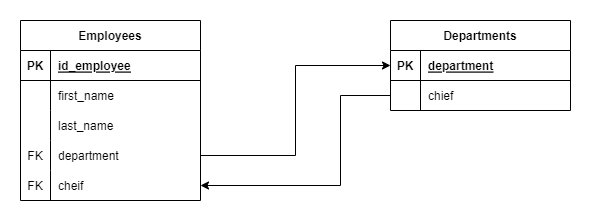

The diagram above was exported from draw.io. Its source (the exported page's mxGraphModel, read from the mxfile embedded in the PNG):
<mxGraphModel dx="1050" dy="483" grid="1" gridSize="10" guides="1" tooltips="1" connect="1" arrows="1" fold="1" page="1" pageScale="1" pageWidth="827" pageHeight="1169" math="0" shadow="0">
  <root>
    <mxCell id="0" />
    <mxCell id="1" parent="0" />
    <mxCell id="UaGTQpci81QHFadmeW6I-1" value="Employees" style="shape=table;startSize=30;container=1;collapsible=1;childLayout=tableLayout;fixedRows=1;rowLines=0;fontStyle=1;align=center;resizeLast=1;" vertex="1" parent="1">
      <mxGeometry x="140" y="90" width="180" height="180" as="geometry" />
    </mxCell>
    <mxCell id="UaGTQpci81QHFadmeW6I-2" value="" style="shape=tableRow;horizontal=0;startSize=0;swimlaneHead=0;swimlaneBody=0;fillColor=none;collapsible=0;dropTarget=0;points=[[0,0.5],[1,0.5]];portConstraint=eastwest;top=0;left=0;right=0;bottom=1;" vertex="1" parent="UaGTQpci81QHFadmeW6I-1">
      <mxGeometry y="30" width="180" height="30" as="geometry" />
    </mxCell>
    <mxCell id="UaGTQpci81QHFadmeW6I-3" value="PK" style="shape=partialRectangle;connectable=0;fillColor=none;top=0;left=0;bottom=0;right=0;fontStyle=1;overflow=hidden;" vertex="1" parent="UaGTQpci81QHFadmeW6I-2">
      <mxGeometry width="30" height="30" as="geometry">
        <mxRectangle width="30" height="30" as="alternateBounds" />
      </mxGeometry>
    </mxCell>
    <mxCell id="UaGTQpci81QHFadmeW6I-4" value="id_employee" style="shape=partialRectangle;connectable=0;fillColor=none;top=0;left=0;bottom=0;right=0;align=left;spacingLeft=6;fontStyle=5;overflow=hidden;" vertex="1" parent="UaGTQpci81QHFadmeW6I-2">
      <mxGeometry x="30" width="150" height="30" as="geometry">
        <mxRectangle width="150" height="30" as="alternateBounds" />
      </mxGeometry>
    </mxCell>
    <mxCell id="UaGTQpci81QHFadmeW6I-5" value="" style="shape=tableRow;horizontal=0;startSize=0;swimlaneHead=0;swimlaneBody=0;fillColor=none;collapsible=0;dropTarget=0;points=[[0,0.5],[1,0.5]];portConstraint=eastwest;top=0;left=0;right=0;bottom=0;" vertex="1" parent="UaGTQpci81QHFadmeW6I-1">
      <mxGeometry y="60" width="180" height="30" as="geometry" />
    </mxCell>
    <mxCell id="UaGTQpci81QHFadmeW6I-6" value="" style="shape=partialRectangle;connectable=0;fillColor=none;top=0;left=0;bottom=0;right=0;editable=1;overflow=hidden;" vertex="1" parent="UaGTQpci81QHFadmeW6I-5">
      <mxGeometry width="30" height="30" as="geometry">
        <mxRectangle width="30" height="30" as="alternateBounds" />
      </mxGeometry>
    </mxCell>
    <mxCell id="UaGTQpci81QHFadmeW6I-7" value="first_name" style="shape=partialRectangle;connectable=0;fillColor=none;top=0;left=0;bottom=0;right=0;align=left;spacingLeft=6;overflow=hidden;" vertex="1" parent="UaGTQpci81QHFadmeW6I-5">
      <mxGeometry x="30" width="150" height="30" as="geometry">
        <mxRectangle width="150" height="30" as="alternateBounds" />
      </mxGeometry>
    </mxCell>
    <mxCell id="UaGTQpci81QHFadmeW6I-8" value="" style="shape=tableRow;horizontal=0;startSize=0;swimlaneHead=0;swimlaneBody=0;fillColor=none;collapsible=0;dropTarget=0;points=[[0,0.5],[1,0.5]];portConstraint=eastwest;top=0;left=0;right=0;bottom=0;" vertex="1" parent="UaGTQpci81QHFadmeW6I-1">
      <mxGeometry y="90" width="180" height="30" as="geometry" />
    </mxCell>
    <mxCell id="UaGTQpci81QHFadmeW6I-9" value="" style="shape=partialRectangle;connectable=0;fillColor=none;top=0;left=0;bottom=0;right=0;editable=1;overflow=hidden;" vertex="1" parent="UaGTQpci81QHFadmeW6I-8">
      <mxGeometry width="30" height="30" as="geometry">
        <mxRectangle width="30" height="30" as="alternateBounds" />
      </mxGeometry>
    </mxCell>
    <mxCell id="UaGTQpci81QHFadmeW6I-10" value="last_name" style="shape=partialRectangle;connectable=0;fillColor=none;top=0;left=0;bottom=0;right=0;align=left;spacingLeft=6;overflow=hidden;" vertex="1" parent="UaGTQpci81QHFadmeW6I-8">
      <mxGeometry x="30" width="150" height="30" as="geometry">
        <mxRectangle width="150" height="30" as="alternateBounds" />
      </mxGeometry>
    </mxCell>
    <mxCell id="UaGTQpci81QHFadmeW6I-11" value="" style="shape=tableRow;horizontal=0;startSize=0;swimlaneHead=0;swimlaneBody=0;fillColor=none;collapsible=0;dropTarget=0;points=[[0,0.5],[1,0.5]];portConstraint=eastwest;top=0;left=0;right=0;bottom=0;" vertex="1" parent="UaGTQpci81QHFadmeW6I-1">
      <mxGeometry y="120" width="180" height="30" as="geometry" />
    </mxCell>
    <mxCell id="UaGTQpci81QHFadmeW6I-12" value="FK" style="shape=partialRectangle;connectable=0;fillColor=none;top=0;left=0;bottom=0;right=0;editable=1;overflow=hidden;" vertex="1" parent="UaGTQpci81QHFadmeW6I-11">
      <mxGeometry width="30" height="30" as="geometry">
        <mxRectangle width="30" height="30" as="alternateBounds" />
      </mxGeometry>
    </mxCell>
    <mxCell id="UaGTQpci81QHFadmeW6I-13" value="department" style="shape=partialRectangle;connectable=0;fillColor=none;top=0;left=0;bottom=0;right=0;align=left;spacingLeft=6;overflow=hidden;" vertex="1" parent="UaGTQpci81QHFadmeW6I-11">
      <mxGeometry x="30" width="150" height="30" as="geometry">
        <mxRectangle width="150" height="30" as="alternateBounds" />
      </mxGeometry>
    </mxCell>
    <mxCell id="UaGTQpci81QHFadmeW6I-14" style="shape=tableRow;horizontal=0;startSize=0;swimlaneHead=0;swimlaneBody=0;fillColor=none;collapsible=0;dropTarget=0;points=[[0,0.5],[1,0.5]];portConstraint=eastwest;top=0;left=0;right=0;bottom=0;" vertex="1" parent="UaGTQpci81QHFadmeW6I-1">
      <mxGeometry y="150" width="180" height="30" as="geometry" />
    </mxCell>
    <mxCell id="UaGTQpci81QHFadmeW6I-15" value="FK" style="shape=partialRectangle;connectable=0;fillColor=none;top=0;left=0;bottom=0;right=0;editable=1;overflow=hidden;" vertex="1" parent="UaGTQpci81QHFadmeW6I-14">
      <mxGeometry width="30" height="30" as="geometry">
        <mxRectangle width="30" height="30" as="alternateBounds" />
      </mxGeometry>
    </mxCell>
    <mxCell id="UaGTQpci81QHFadmeW6I-16" value="cheif" style="shape=partialRectangle;connectable=0;fillColor=none;top=0;left=0;bottom=0;right=0;align=left;spacingLeft=6;overflow=hidden;" vertex="1" parent="UaGTQpci81QHFadmeW6I-14">
      <mxGeometry x="30" width="150" height="30" as="geometry">
        <mxRectangle width="150" height="30" as="alternateBounds" />
      </mxGeometry>
    </mxCell>
    <mxCell id="UaGTQpci81QHFadmeW6I-17" value="Departments" style="shape=table;startSize=30;container=1;collapsible=1;childLayout=tableLayout;fixedRows=1;rowLines=0;fontStyle=1;align=center;resizeLast=1;" vertex="1" parent="1">
      <mxGeometry x="510" y="90" width="180" height="90" as="geometry" />
    </mxCell>
    <mxCell id="UaGTQpci81QHFadmeW6I-18" value="" style="shape=tableRow;horizontal=0;startSize=0;swimlaneHead=0;swimlaneBody=0;fillColor=none;collapsible=0;dropTarget=0;points=[[0,0.5],[1,0.5]];portConstraint=eastwest;top=0;left=0;right=0;bottom=1;" vertex="1" parent="UaGTQpci81QHFadmeW6I-17">
      <mxGeometry y="30" width="180" height="30" as="geometry" />
    </mxCell>
    <mxCell id="UaGTQpci81QHFadmeW6I-19" value="PK" style="shape=partialRectangle;connectable=0;fillColor=none;top=0;left=0;bottom=0;right=0;fontStyle=1;overflow=hidden;" vertex="1" parent="UaGTQpci81QHFadmeW6I-18">
      <mxGeometry width="30" height="30" as="geometry">
        <mxRectangle width="30" height="30" as="alternateBounds" />
      </mxGeometry>
    </mxCell>
    <mxCell id="UaGTQpci81QHFadmeW6I-20" value="department" style="shape=partialRectangle;connectable=0;fillColor=none;top=0;left=0;bottom=0;right=0;align=left;spacingLeft=6;fontStyle=5;overflow=hidden;" vertex="1" parent="UaGTQpci81QHFadmeW6I-18">
      <mxGeometry x="30" width="150" height="30" as="geometry">
        <mxRectangle width="150" height="30" as="alternateBounds" />
      </mxGeometry>
    </mxCell>
    <mxCell id="UaGTQpci81QHFadmeW6I-21" value="" style="shape=tableRow;horizontal=0;startSize=0;swimlaneHead=0;swimlaneBody=0;fillColor=none;collapsible=0;dropTarget=0;points=[[0,0.5],[1,0.5]];portConstraint=eastwest;top=0;left=0;right=0;bottom=0;" vertex="1" parent="UaGTQpci81QHFadmeW6I-17">
      <mxGeometry y="60" width="180" height="30" as="geometry" />
    </mxCell>
    <mxCell id="UaGTQpci81QHFadmeW6I-22" value="" style="shape=partialRectangle;connectable=0;fillColor=none;top=0;left=0;bottom=0;right=0;editable=1;overflow=hidden;" vertex="1" parent="UaGTQpci81QHFadmeW6I-21">
      <mxGeometry width="30" height="30" as="geometry">
        <mxRectangle width="30" height="30" as="alternateBounds" />
      </mxGeometry>
    </mxCell>
    <mxCell id="UaGTQpci81QHFadmeW6I-23" value="chief" style="shape=partialRectangle;connectable=0;fillColor=none;top=0;left=0;bottom=0;right=0;align=left;spacingLeft=6;overflow=hidden;" vertex="1" parent="UaGTQpci81QHFadmeW6I-21">
      <mxGeometry x="30" width="150" height="30" as="geometry">
        <mxRectangle width="150" height="30" as="alternateBounds" />
      </mxGeometry>
    </mxCell>
    <mxCell id="UaGTQpci81QHFadmeW6I-30" style="edgeStyle=orthogonalEdgeStyle;rounded=0;orthogonalLoop=1;jettySize=auto;html=1;entryX=0;entryY=0.5;entryDx=0;entryDy=0;" edge="1" parent="1" source="UaGTQpci81QHFadmeW6I-11" target="UaGTQpci81QHFadmeW6I-18">
      <mxGeometry relative="1" as="geometry" />
    </mxCell>
    <mxCell id="UaGTQpci81QHFadmeW6I-31" style="edgeStyle=orthogonalEdgeStyle;rounded=0;orthogonalLoop=1;jettySize=auto;html=1;entryX=1;entryY=0.5;entryDx=0;entryDy=0;exitX=0;exitY=0.5;exitDx=0;exitDy=0;" edge="1" parent="1" source="UaGTQpci81QHFadmeW6I-21" target="UaGTQpci81QHFadmeW6I-14">
      <mxGeometry relative="1" as="geometry">
        <Array as="points">
          <mxPoint x="460" y="165" />
          <mxPoint x="460" y="255" />
        </Array>
      </mxGeometry>
    </mxCell>
  </root>
</mxGraphModel>